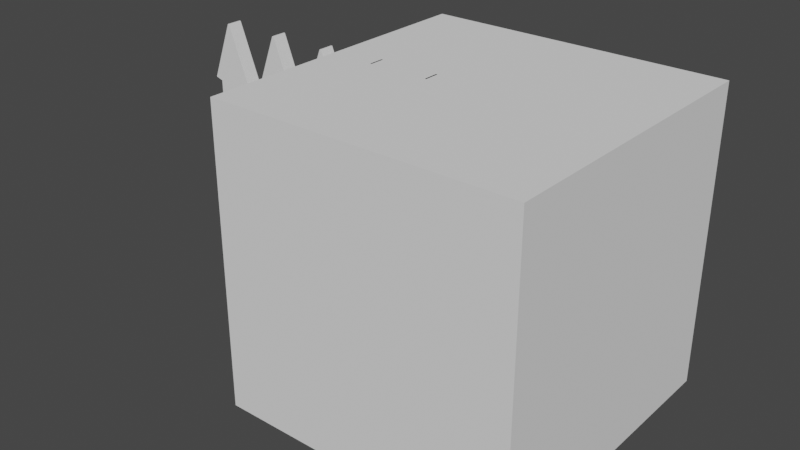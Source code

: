 # Source: fence.blend  (saved by Blender 3.6.11; exported with 4.5.12 LTS)
import bpy
from mathutils import Matrix  # noqa: F401  (used for matrix-valued properties, if any)

bpy.ops.wm.read_factory_settings(use_empty=True)
scene = bpy.context.scene
scene.name = 'Scene'

# ---- collections
col_collection = bpy.data.collections.new('Collection'); scene.collection.children.link(col_collection)

# ---- world
world_world = bpy.data.worlds.new('World'); scene.world = world_world
world_world.use_nodes = True; world_world.node_tree.nodes.clear()
_N = world_world.node_tree.nodes; _L = world_world.node_tree.links
n0 = _N.new('ShaderNodeOutputWorld'); n0.name = 'World Output'; n0.location = (300, 300)
n1 = _N.new('ShaderNodeBackground'); n1.name = 'Background'; n1.location = (10, 300)
n1.inputs[0].default_value = (0.05088, 0.05088, 0.05088, 1.0)
_L.new(n1.outputs[0], n0.inputs[0])
n0.is_active_output = True
world_world.color = (0.05088, 0.05088, 0.05088)
world_world.use_sun_shadow = False
world_world.sun_shadow_jitter_overblur = 0.0

# ---- meshes
me_cube_001 = bpy.data.meshes.new('Cube.001')
me_cube_001.from_pydata([(-0.5, -0.5, -0.5), (-0.5, -0.5, 0.5), (-0.5, 0.5, -0.5), (-0.5, 0.5, 0.5), (0.5, -0.5, -0.5), (0.5, -0.5, 0.5), (0.5, 0.5, -0.5), (0.5, 0.5, 0.5)], [], [(0, 1, 3, 2), (2, 3, 7, 6), (6, 7, 5, 4), (4, 5, 1, 0), (2, 6, 4, 0), (7, 3, 1, 5)])
_uv = me_cube_001.uv_layers.new(name='UVMap')
_uv.uv.foreach_set('vector', [0.375, 0.0, 0.625, 0.0, 0.625, 0.25, 0.375, 0.25, 0.375, 0.25, 0.625, 0.25, 0.625, 0.5, 0.375, 0.5, 0.375, 0.5, 0.625, 0.5, 0.625, 0.75, 0.375, 0.75, 0.375, 0.75, 0.625, 0.75, 0.625, 1.0, 0.375, 1.0, 0.125, 0.5, 0.375, 0.5, 0.375, 0.75, 0.125, 0.75, 0.625, 0.5, 0.875, 0.5, 0.875, 0.75, 0.625, 0.75])
me_cube_001.update()
me_cube_002 = bpy.data.meshes.new('Cube.002')
me_cube_002.from_pydata([(-1.0, -0.025, -0.5), (-0.9525, -0.025, 0.5), (-1.0, 0.025, -0.5), (-0.9525, 0.025, 0.5), (-0.9, -0.025, -0.5), (-0.9475, -0.025, 0.5), (-0.9, 0.025, -0.5), (-0.9475, 0.025, 0.5), (-1.0, -0.025, 0.3012), (-1.0, 0.025, 0.3012), (-0.9, 0.025, 0.3012), (-0.9, -0.025, 0.3012), (-1.025, -0.025, 0.3089), (-1.025, 0.025, 0.3089), (-0.875, 0.025, 0.3089), (-0.875, -0.025, 0.3089), (-1.0, 0.025, -0.3002), (-0.9, 0.025, -0.3002), (-0.9, -0.025, -0.3002), (-1.0, -0.025, -0.3002), (-1.0, -0.025, -0.2025), (-1.0, 0.025, -0.2025), (-0.9, 0.025, -0.2025), (-0.9, -0.025, -0.2025), (-1.0, -0.025, 0.1004), (-1.0, 0.025, 0.1004), (-0.9, 0.025, 0.1004), (-0.9, -0.025, 0.1004), (-1.0, 0.025, 0.0001471), (-0.9, 0.025, 0.0001471), (-0.9, -0.025, 0.0001471), (-1.0, -0.025, 0.0001472), (-0.8, 0.025, -0.2025), (-0.8, 0.025, -0.3002), (-0.8, -0.025, -0.2025), (-0.8, -0.025, -0.3002), (-0.8, 0.025, 0.1004), (-0.8, -0.025, 0.1004), (-0.8, 0.025, 0.0001471), (-0.8, -0.025, 0.0001471)], [], [(12, 1, 3, 13), (13, 3, 7, 14), (14, 7, 5, 15), (15, 5, 1, 12), (2, 6, 4, 0), (7, 3, 1, 5), (27, 11, 8, 24), (26, 10, 11, 27), (25, 9, 10, 26), (24, 8, 9, 25), (11, 15, 12, 8), (10, 14, 15, 11), (9, 13, 14, 10), (8, 12, 13, 9), (0, 19, 16, 2), (2, 16, 17, 6), (6, 17, 18, 4), (4, 18, 19, 0), (19, 20, 21, 16), (16, 21, 22, 17), (27, 30, 39, 37), (18, 23, 20, 19), (31, 24, 25, 28), (28, 25, 26, 29), (18, 17, 33, 35), (30, 27, 24, 31), (23, 30, 31, 20), (22, 29, 30, 23), (21, 28, 29, 22), (20, 31, 28, 21), (33, 32, 34, 35), (38, 36, 37, 39), (23, 18, 35, 34), (26, 27, 37, 36), (30, 29, 38, 39), (29, 26, 36, 38), (22, 23, 34, 32), (17, 22, 32, 33)])
_uv = me_cube_002.uv_layers.new(name='UVMap')
_uv.uv.foreach_set('vector', [0.5772, 0.0, 0.625, 0.0, 0.625, 0.25, 0.5772, 0.25, 0.5772, 0.25, 0.625, 0.25, 0.625, 0.5, 0.5772, 0.5, 0.5772, 0.5, 0.625, 0.5, 0.625, 0.75, 0.5772, 0.75, 0.5772, 0.75, 0.625, 0.75, 0.625, 1.0, 0.5772, 1.0, 0.125, 0.5, 0.375, 0.5, 0.375, 0.75, 0.125, 0.75, 0.625, 0.5, 0.875, 0.5, 0.875, 0.75, 0.625, 0.75, 0.5251, 0.75, 0.5753, 0.75, 0.5753, 1.0, 0.5251, 1.0, 0.5251, 0.5, 0.5753, 0.5, 0.5753, 0.75, 0.5251, 0.75, 0.5251, 0.25, 0.5753, 0.25, 0.5753, 0.5, 0.5251, 0.5, 0.5251, 0.0, 0.5753, 0.0, 0.5753, 0.25, 0.5251, 0.25, 0.5753, 0.75, 0.5772, 0.75, 0.5772, 1.0, 0.5753, 1.0, 0.5753, 0.5, 0.5772, 0.5, 0.5772, 0.75, 0.5753, 0.75, 0.5753, 0.25, 0.5772, 0.25, 0.5772, 0.5, 0.5753, 0.5, 0.5753, 0.0, 0.5772, 0.0, 0.5772, 0.25, 0.5753, 0.25, 0.375, 0.0, 0.4249, 0.0, 0.4249, 0.25, 0.375, 0.25, 0.375, 0.25, 0.4249, 0.25, 0.4249, 0.5, 0.375, 0.5, 0.375, 0.5, 0.4249, 0.5, 0.4249, 0.75, 0.375, 0.75, 0.375, 0.75, 0.4249, 0.75, 0.4249, 1.0, 0.375, 1.0, 0.4249, 0.0, 0.4494, 0.0, 0.4494, 0.25, 0.4249, 0.25, 0.4249, 0.25, 0.4494, 0.25, 0.4494, 0.5, 0.4249, 0.5, 0.5251, 0.75, 0.5, 0.75, 0.5, 0.75, 0.5251, 0.75, 0.4249, 0.75, 0.4494, 0.75, 0.4494, 1.0, 0.4249, 1.0, 0.5, 0.0, 0.5251, 0.0, 0.5251, 0.25, 0.5, 0.25, 0.5, 0.25, 0.5251, 0.25, 0.5251, 0.5, 0.5, 0.5, 0.4249, 0.75, 0.4249, 0.5, 0.4249, 0.5, 0.4249, 0.75, 0.5, 0.75, 0.5251, 0.75, 0.5251, 1.0, 0.5, 1.0, 0.4494, 0.75, 0.5, 0.75, 0.5, 1.0, 0.4494, 1.0, 0.4494, 0.5, 0.5, 0.5, 0.5, 0.75, 0.4494, 0.75, 0.4494, 0.25, 0.5, 0.25, 0.5, 0.5, 0.4494, 0.5, 0.4494, 0.0, 0.5, 0.0, 0.5, 0.25, 0.4494, 0.25, 0.4249, 0.5, 0.4494, 0.5, 0.4494, 0.75, 0.4249, 0.75, 0.5, 0.5, 0.5251, 0.5, 0.5251, 0.75, 0.5, 0.75, 0.4494, 0.75, 0.4249, 0.75, 0.4249, 0.75, 0.4494, 0.75, 0.5251, 0.5, 0.5251, 0.75, 0.5251, 0.75, 0.5251, 0.5, 0.5, 0.75, 0.5, 0.5, 0.5, 0.5, 0.5, 0.75, 0.5, 0.5, 0.5251, 0.5, 0.5251, 0.5, 0.5, 0.5, 0.4494, 0.5, 0.4494, 0.75, 0.4494, 0.75, 0.4494, 0.5, 0.4249, 0.5, 0.4494, 0.5, 0.4494, 0.5, 0.4249, 0.5])
me_cube_002.update()

# ---- objects
ob_cube_noimp = bpy.data.objects.new('Cube-noimp', me_cube_001)
ob_fence = bpy.data.objects.new('Fence', me_cube_002)

# ---- transforms, parenting, visibility, modifiers, constraints
ob_cube_noimp.location = (0.0, 0.0, 0.0)
ob_cube_noimp.display_type = 'BOUNDS'
ob_fence.location = (0.0, 0.0, 0.0)
_m = ob_fence.modifiers.new('Array', 'ARRAY')
_m.count = 5
_m.use_constant_offset = True
_m.constant_offset_displace = (0.2, 0.0, 0.0)
_m.use_relative_offset = False
_m.relative_offset_displace = (2.0, 0.0, 0.0)
_m.use_merge_vertices = True

# ---- collection membership
col_collection.objects.link(ob_cube_noimp)
col_collection.objects.link(ob_fence)

# ---- scene / render settings (as saved in the file)
scene.frame_start = 1; scene.frame_end = 250; scene.frame_set(1)
scene.render.engine = 'BLENDER_EEVEE_NEXT'
scene.cycles.sampling_pattern = 'TABULATED_SOBOL'
scene.view_settings.view_transform = 'Filmic'
bpy.context.view_layer.update()

# ---- added for rendering (the .blend has no active camera and no usable light): camera, sun
cam_auto = bpy.data.cameras.new('AutoCamera')
cam_auto.lens = 50.0
cam_auto.sensor_width = 36.0
cam_auto.clip_end = 1000.0
ob_auto_camera = bpy.data.objects.new('AutoCamera', cam_auto)
scene.collection.objects.link(ob_auto_camera)
ob_auto_camera.location = (1.66179, -2.30915, 1.53944)
ob_auto_camera.rotation_euler = (1.09748, -7.21219e-08, 0.694738)
scene.camera = ob_auto_camera
light_auto_sun = bpy.data.lights.new('AutoSun', 'SUN')
light_auto_sun.energy = 3.0
light_auto_sun.angle = 0.0523599
ob_auto_sun = bpy.data.objects.new('AutoSun', light_auto_sun)
scene.collection.objects.link(ob_auto_sun)
ob_auto_sun.rotation_euler = (0.872665, 0.174533, 0.523599)
bpy.context.view_layer.update()
